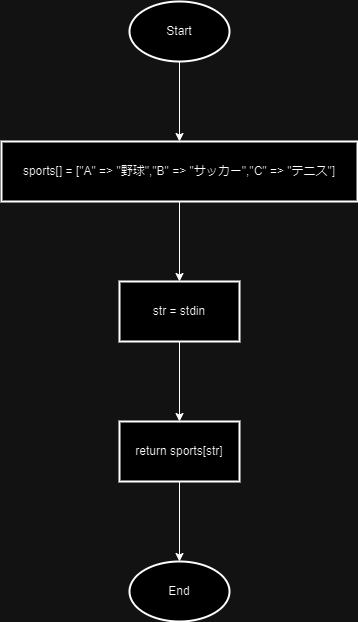

The diagram above was exported from draw.io. Its source (the exported page's mxGraphModel, read from the mxfile embedded in the PNG):
<mxGraphModel dx="2074" dy="1110" grid="1" gridSize="10" guides="1" tooltips="1" connect="1" arrows="1" fold="1" page="1" pageScale="1" pageWidth="827" pageHeight="1169" math="0" shadow="0">
  <root>
    <mxCell id="0" />
    <mxCell id="1" parent="0" />
    <mxCell id="XicRD_s2pJ-az7uonL68-3" value="" style="edgeStyle=orthogonalEdgeStyle;rounded=0;orthogonalLoop=1;jettySize=auto;html=1;" parent="1" source="XicRD_s2pJ-az7uonL68-1" target="XicRD_s2pJ-az7uonL68-2" edge="1">
      <mxGeometry relative="1" as="geometry" />
    </mxCell>
    <mxCell id="XicRD_s2pJ-az7uonL68-1" value="Start" style="strokeWidth=2;html=1;shape=mxgraph.flowchart.start_1;whiteSpace=wrap;" parent="1" vertex="1">
      <mxGeometry x="364" y="30" width="100" height="60" as="geometry" />
    </mxCell>
    <mxCell id="XicRD_s2pJ-az7uonL68-5" value="" style="edgeStyle=orthogonalEdgeStyle;rounded=0;orthogonalLoop=1;jettySize=auto;html=1;" parent="1" source="XicRD_s2pJ-az7uonL68-2" target="XicRD_s2pJ-az7uonL68-4" edge="1">
      <mxGeometry relative="1" as="geometry" />
    </mxCell>
    <mxCell id="XicRD_s2pJ-az7uonL68-2" value="sports[] = [&quot;A&quot; =&amp;gt; &quot;野球&quot;,&quot;B&quot; =&amp;gt; &quot;サッカー&quot;,&quot;C&quot; =&amp;gt; &quot;テニス&quot;]" style="whiteSpace=wrap;html=1;strokeWidth=2;" parent="1" vertex="1">
      <mxGeometry x="236" y="170" width="356" height="60" as="geometry" />
    </mxCell>
    <mxCell id="XicRD_s2pJ-az7uonL68-7" value="" style="edgeStyle=orthogonalEdgeStyle;rounded=0;orthogonalLoop=1;jettySize=auto;html=1;" parent="1" source="XicRD_s2pJ-az7uonL68-4" target="XicRD_s2pJ-az7uonL68-6" edge="1">
      <mxGeometry relative="1" as="geometry" />
    </mxCell>
    <mxCell id="XicRD_s2pJ-az7uonL68-4" value="str = stdin" style="whiteSpace=wrap;html=1;strokeWidth=2;" parent="1" vertex="1">
      <mxGeometry x="354" y="310" width="120" height="60" as="geometry" />
    </mxCell>
    <mxCell id="XicRD_s2pJ-az7uonL68-9" value="" style="edgeStyle=orthogonalEdgeStyle;rounded=0;orthogonalLoop=1;jettySize=auto;html=1;" parent="1" source="XicRD_s2pJ-az7uonL68-6" target="XicRD_s2pJ-az7uonL68-8" edge="1">
      <mxGeometry relative="1" as="geometry" />
    </mxCell>
    <mxCell id="XicRD_s2pJ-az7uonL68-6" value="return sports[str]" style="whiteSpace=wrap;html=1;strokeWidth=2;" parent="1" vertex="1">
      <mxGeometry x="354" y="450" width="120" height="60" as="geometry" />
    </mxCell>
    <mxCell id="XicRD_s2pJ-az7uonL68-8" value="End" style="strokeWidth=2;html=1;shape=mxgraph.flowchart.start_1;whiteSpace=wrap;" parent="1" vertex="1">
      <mxGeometry x="364" y="590" width="100" height="60" as="geometry" />
    </mxCell>
  </root>
</mxGraphModel>